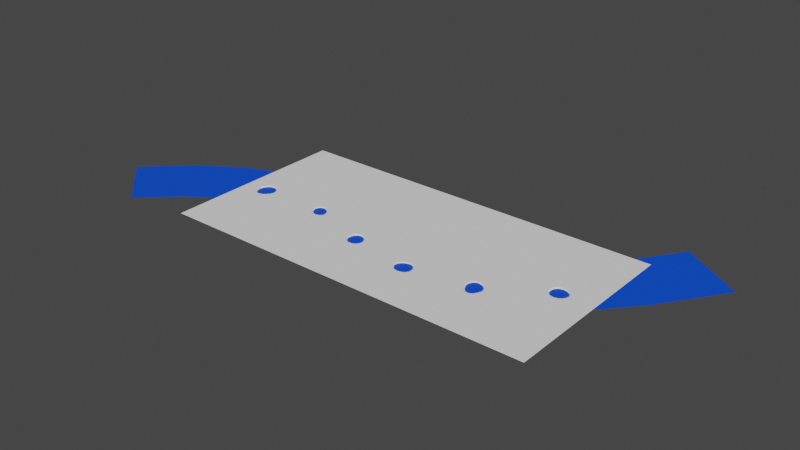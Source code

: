 # Source: RiverTool.blend  (saved by Blender 3.5.10; exported with 4.5.12 LTS)
import bpy
from mathutils import Matrix  # noqa: F401  (used for matrix-valued properties, if any)

bpy.ops.wm.read_factory_settings(use_empty=True)
scene = bpy.context.scene
scene.name = 'Scene'

# ---- collections
col_collection = bpy.data.collections.new('Collection'); scene.collection.children.link(col_collection)

# ---- materials (node trees are filled in below, after node groups)
mat_water = bpy.data.materials.new('Water')
mat_water.use_transparent_shadow = False

# ---- node groups
ng_geometry_nodes = bpy.data.node_groups.new('Geometry Nodes', 'GeometryNodeTree')
_s = ng_geometry_nodes.interface.new_socket(name='Geometry', in_out='OUTPUT', socket_type='NodeSocketGeometry')
_s = ng_geometry_nodes.interface.new_socket(name='Geometry', in_out='INPUT', socket_type='NodeSocketGeometry')
_s = ng_geometry_nodes.interface.new_socket(name='Bank Width', in_out='INPUT', socket_type='NodeSocketFloat')
_s.default_value = 0.6
_s.min_value = -1e+04
_s.max_value = 1e+04
_s = ng_geometry_nodes.interface.new_socket(name='Depth', in_out='INPUT', socket_type='NodeSocketFloat')
_s.default_value = 0.5
_s.min_value = -1e+04
_s.max_value = 1e+04
_s = ng_geometry_nodes.interface.new_socket(name='SampleSize', in_out='INPUT', socket_type='NodeSocketFloat')
_s.default_value = 0.1
_s.min_value = 0.05
_s = ng_geometry_nodes.interface.new_socket(name='Bank Noise Strength', in_out='INPUT', socket_type='NodeSocketFloat')
_s = ng_geometry_nodes.interface.new_socket(name='Bank Noise Scale', in_out='INPUT', socket_type='NodeSocketFloat')
_s.default_value = 0.17
_s.min_value = -1000.0
_s.max_value = 1000.0
ng_geometry_nodes.is_modifier = True
# nodes of 'Geometry Nodes' reference scene objects; filled in after objects exist

# ---- material node trees
mat_water.use_nodes = True; mat_water.node_tree.nodes.clear()
_N = mat_water.node_tree.nodes; _L = mat_water.node_tree.links
n0 = _N.new('ShaderNodeBsdfPrincipled'); n0.name = 'Principled BSDF'; n0.location = (10, 300)
n0.distribution = 'GGX'
n0.subsurface_method = 'RANDOM_WALK_SKIN'
n0.inputs[0].default_value = (0.0, 0.07599, 0.8, 1.0)
n0.inputs[3].default_value = 1.45
n0.inputs[27].default_value = (0.0, 0.0, 0.0, 1.0)
n0.inputs[28].default_value = 1.0
n1 = _N.new('ShaderNodeOutputMaterial'); n1.name = 'Material Output'; n1.location = (300, 300)
_L.new(n0.outputs[0], n1.inputs[0])
n1.is_active_output = True

# ---- world
world_world = bpy.data.worlds.new('World'); scene.world = world_world
world_world.use_nodes = True; world_world.node_tree.nodes.clear()
_N = world_world.node_tree.nodes; _L = world_world.node_tree.links
n0 = _N.new('ShaderNodeOutputWorld'); n0.name = 'World Output'; n0.location = (300, 300)
n1 = _N.new('ShaderNodeBackground'); n1.name = 'Background'; n1.location = (10, 300)
n1.inputs[0].default_value = (0.05088, 0.05088, 0.05088, 1.0)
_L.new(n1.outputs[0], n0.inputs[0])
n0.is_active_output = True
world_world.color = (0.05088, 0.05088, 0.05088)
world_world.use_sun_shadow = False
world_world.sun_shadow_jitter_overblur = 0.0

# ---- meshes
me_plane = bpy.data.meshes.new('Plane')
me_plane.from_pydata([], [], [])
_uv = me_plane.uv_layers.new(name='UVMap')
_uv.uv.foreach_set('vector', [])
me_plane.materials.append(mat_water)
me_plane.update()

# ---- objects
ob_plane = bpy.data.objects.new('Plane', me_plane)
ob_b_end = bpy.data.objects.new('B_End', None)
ob_a_end = bpy.data.objects.new('A_End', None)
ob_a_handle = bpy.data.objects.new('A_Handle', None)
ob_b_handle = bpy.data.objects.new('B_Handle', None)
_N = ng_geometry_nodes.nodes; _L = ng_geometry_nodes.links
n0 = _N.new('NodeFrame'); n0.name = 'Frame.001'; n0.location = (-1010, 770)
n0.label = 'Bank Noise'
n0.width = 1000
n1 = _N.new('NodeFrame'); n1.name = 'Frame'; n1.location = (650, 170)
n1.label = 'RiverBank'
n1.width = 760
n2 = _N.new('GeometryNodeCurveToPoints'); n2.name = 'Curve to Points'; n2.location = (-2180, 140)
n3 = _N.new('GeometryNodeSetPointRadius'); n3.name = 'Set Point Radius'; n3.location = (-1420, -60)
n4 = _N.new('GeometryNodeSampleNearest'); n4.name = 'Sample Nearest'; n4.location = (-1240, -140)
n5 = _N.new('GeometryNodeInputPosition'); n5.name = 'Position'; n5.location = (-1420, -280)
n6 = _N.new('GeometryNodeSetPosition'); n6.name = 'Set Position.001'; n6.location = (-1920, 140)
n7 = _N.new('ShaderNodeVectorMath'); n7.name = 'Vector Math.003'; n7.location = (670, -90)
n7.operation = 'MULTIPLY'
n8 = _N.new('GeometryNodeInputPosition'); n8.name = 'Position.003'; n8.location = (670, -30)
n9 = _N.new('ShaderNodeValue'); n9.name = 'Value'; n9.location = (-3120, 80)
n9.label = 'SampleRate'
n9.outputs[0].default_value = 0.1
n10 = _N.new('NodeGroupInput'); n10.name = 'Group Input.002'; n10.location = (-2800, -160)
n11 = _N.new('GeometryNodeCurveLength'); n11.name = 'Curve Length'; n11.location = (-2800, -320)
n12 = _N.new('ShaderNodeMath'); n12.name = 'Math.004'; n12.location = (-2560, -300)
n12.hide = True
n12.operation = 'DIVIDE'
n13 = _N.new('ShaderNodeVectorMath'); n13.name = 'Vector Math.004'; n13.location = (830, -70)
n13.hide = True
n14 = _N.new('ShaderNodeMapRange'); n14.name = 'Map Range'; n14.location = (440, 160)
n14.inputs[2].default_value = 0.0
n15 = _N.new('ShaderNodeFloatCurve'); n15.name = 'Float Curve'; n15.location = (30, -30)
n15.label = 'Riverbank Profile'
n15.width = 700
_c = n15.mapping.curves[0]
while len(_c.points) > 2: _c.points.remove(_c.points[-1])
_c.points[0].location = (0.0, 1.0); _c.points[0].handle_type = 'AUTO'
_c.points[1].location = (0.04265, 0.94375); _c.points[1].handle_type = 'AUTO'
_p = _c.points.new(0.05294, 0.69375); _p.handle_type = 'AUTO'
_p = _c.points.new(0.25187, 0.35); _p.handle_type = 'AUTO'
_p = _c.points.new(0.46029, 0.075); _p.handle_type = 'AUTO'
_p = _c.points.new(0.74398, 0.0375); _p.handle_type = 'AUTO'
_p = _c.points.new(1.0, 0.0); _p.handle_type = 'AUTO'
n15.mapping.update()
n16 = _N.new('GeometryNodeObjectInfo'); n16.name = 'Object Info'; n16.location = (-3440, -20)
n16.inputs[0].default_value = None
n17 = _N.new('NodeReroute'); n17.name = 'Reroute'; n17.location = (-2840, -120)
n17.width = 16
n17.socket_idname = 'NodeSocketGeometry'
n18 = _N.new('GeometryNodeObjectInfo'); n18.name = 'Object Info.001'; n18.location = (-4160, -280)
n18.inputs[0].default_value = ob_b_end
n19 = _N.new('GeometryNodeCurvePrimitiveBezierSegment'); n19.name = 'Bezier Segment'; n19.location = (-3360, -420)
n20 = _N.new('GeometryNodeObjectInfo'); n20.name = 'Object Info.002'; n20.location = (-4160, -940)
n20.inputs[0].default_value = ob_a_end
n21 = _N.new('GeometryNodeObjectInfo'); n21.name = 'Object Info.003'; n21.location = (-4160, -500)
n21.inputs[0].default_value = ob_a_handle
n22 = _N.new('GeometryNodeObjectInfo'); n22.name = 'Object Info.004'; n22.location = (-4160, -720)
n22.inputs[0].default_value = ob_b_handle
n23 = _N.new('ShaderNodeMapRange'); n23.name = 'Map Range.001'; n23.location = (1440, 140)
n23.inputs[3].default_value = 1.0
n23.inputs[4].default_value = 0.0
n24 = _N.new('NodeGroupInput'); n24.name = 'Group Input.001'; n24.location = (1440, 340)
n25 = _N.new('ShaderNodeCombineXYZ'); n25.name = 'Combine XYZ'; n25.location = (1800, 140)
n25.hide = True
n26 = _N.new('ShaderNodeMath'); n26.name = 'Math'; n26.location = (1800, 180)
n26.hide = True
n26.operation = 'MULTIPLY'
n26.inputs[1].default_value = -1.0
n27 = _N.new('GeometryNodeProximity'); n27.name = 'Geometry Proximity.001'; n27.location = (260, 160)
n27.target_element = 'POINTS'
n28 = _N.new('ShaderNodeMath'); n28.name = 'Math.001'; n28.location = (1640, 180)
n28.hide = True
n28.operation = 'MULTIPLY'
n29 = _N.new('GeometryNodeSetPosition'); n29.name = 'Set Position'; n29.location = (2180, 240)
n30 = _N.new('NodeGroupInput'); n30.name = 'Group Input'; n30.location = (-40, -20)
n31 = _N.new('ShaderNodeMath'); n31.name = 'Math.002'; n31.location = (260, -20)
n31.hide = True
n31.operation = 'MULTIPLY'
n32 = _N.new('GeometryNodeMeshGrid'); n32.name = 'Grid'; n32.location = (1220, 740)
n32.inputs[0].default_value = 20.0
n32.inputs[1].default_value = 10.0
n32.inputs[2].default_value = 400
n32.inputs[3].default_value = 400
n33 = _N.new('ShaderNodeCombineXYZ'); n33.name = 'Combine XYZ.001'; n33.location = (1220, 520)
n34 = _N.new('ShaderNodeTexNoise'); n34.name = 'Noise Texture'; n34.location = (900, 520)
n34.inputs[2].default_value = 0.2
n34.inputs[3].default_value = 1.0
n34.inputs[4].default_value = 0.2833
n35 = _N.new('ShaderNodeMath'); n35.name = 'Math.005'; n35.location = (1060, 520)
n35.operation = 'MULTIPLY'
n35.inputs[1].default_value = 3.1
n36 = _N.new('GeometryNodeInputPosition'); n36.name = 'Position.002'; n36.location = (30, -90)
n37 = _N.new('GeometryNodeSetPosition'); n37.name = 'Set Position.002'; n37.location = (1420, 660)
n37.mute = True
n38 = _N.new('NodeGroupInput'); n38.name = 'Group Input.003'; n38.location = (210, -350)
n39 = _N.new('ShaderNodeVectorMath'); n39.name = 'Vector Math.001'; n39.location = (350, -90)
n39.operation = 'MULTIPLY'
n39.inputs[1].default_value = (2.0, 2.0, 1.0)
n40 = _N.new('ShaderNodeVectorMath'); n40.name = 'Vector Math.002'; n40.location = (510, -90)
n40.inputs[1].default_value = (-1.0, -1.0, 0.0)
n41 = _N.new('ShaderNodeTexNoise'); n41.name = 'Noise Texture.003'; n41.location = (190, -90)
n41.inputs[3].default_value = 0.5
n41.inputs[4].default_value = 0.2
n41.inputs[8].default_value = 0.71
n42 = _N.new('GeometryNodeCurvePrimitiveLine'); n42.name = 'Curve Line'; n42.location = (-3240, -660)
n42.inputs[0].default_value = (-2.2, 0.0, 0.0)
n42.inputs[1].default_value = (1.6, 0.0, 0.0)
n43 = _N.new('NodeGroupOutput'); n43.name = 'Group Output'; n43.location = (2880, 240)
n44 = _N.new('GeometryNodeSetShadeSmooth'); n44.name = 'Set Shade Smooth'; n44.location = (2340, 240)
n44.hide = True
n45 = _N.new('ShaderNodeFloatCurve'); n45.name = 'Float Curve.001'; n45.location = (-880, -320)
n45.width = 700
_c = n45.mapping.curves[0]
while len(_c.points) > 2: _c.points.remove(_c.points[-1])
_c.points[0].location = (0.0, 0.69375); _c.points[0].handle_type = 'AUTO'
_c.points[1].location = (0.22353, 0.525); _c.points[1].handle_type = 'AUTO'
_p = _c.points.new(0.64412, 0.725); _p.handle_type = 'AUTO'
_p = _c.points.new(1.0, 1.0); _p.handle_type = 'AUTO'
n45.mapping.update()
n46 = _N.new('ShaderNodeMath'); n46.name = 'Math.003'; n46.location = (-1120, -580)
n46.hide = True
n46.operation = 'DIVIDE'
n47 = _N.new('GeometryNodeJoinGeometry'); n47.name = 'Join Geometry'; n47.location = (2620, 100)
n48 = _N.new('GeometryNodeCurveToMesh'); n48.name = 'Curve to Mesh'; n48.location = (-3020, -540)
n49 = _N.new('GeometryNodeInputMaterial'); n49.name = 'Material'; n49.location = (1920, -280)
n50 = _N.new('GeometryNodeSetMaterial'); n50.name = 'Set Material'; n50.location = (2200, -40)
n50.inputs[2].default_value = mat_water
n51 = _N.new('GeometryNodeSetPosition'); n51.name = 'Set Position.003'; n51.location = (-2480, -540)
n51.inputs[3].default_value = (0.0, 0.0, -0.05)
n52 = _N.new('GeometryNodeInputNamedAttribute'); n52.name = 'Named Attribute'; n52.location = (-3045, -540)
n52.inputs[0].default_value = 'radius'
n53 = _N.new('GeometryNodeSwitch'); n53.name = 'Switch'; n53.location = (-3045, -540)
n53.input_type = 'FLOAT'
n53.inputs[1].default_value = 1.0
n7.parent = n0
n8.parent = n0
n13.parent = n0
n15.parent = n1
n36.parent = n0
n38.parent = n0
n39.parent = n0
n40.parent = n0
n41.parent = n0
_L.new(n6.outputs[0], n3.inputs[0])
_L.new(n3.outputs[0], n27.inputs[0])
_L.new(n25.outputs[0], n29.inputs[3])
_L.new(n27.outputs[1], n14.inputs[0])
_L.new(n29.outputs[0], n44.inputs[0])
_L.new(n14.outputs[0], n15.inputs[1])
_L.new(n31.outputs[0], n14.inputs[1])
_L.new(n26.outputs[0], n25.inputs[2])
_L.new(n24.outputs[2], n28.inputs[0])
_L.new(n28.outputs[0], n26.inputs[0])
_L.new(n30.outputs[1], n31.inputs[0])
_L.new(n17.outputs[0], n11.inputs[0])
_L.new(n3.outputs[0], n4.inputs[0])
_L.new(n5.outputs[0], n4.inputs[1])
_L.new(n4.outputs[0], n46.inputs[0])
_L.new(n12.outputs[0], n46.inputs[1])
_L.new(n11.outputs[0], n12.inputs[0])
_L.new(n46.outputs[0], n45.inputs[1])
_L.new(n10.outputs[3], n2.inputs[2])
_L.new(n10.outputs[3], n12.inputs[1])
_L.new(n45.outputs[0], n31.inputs[1])
_L.new(n2.outputs[0], n6.inputs[0])
_L.new(n36.outputs[0], n41.inputs[0])
_L.new(n39.outputs[0], n40.inputs[0])
_L.new(n40.outputs[0], n7.inputs[0])
_L.new(n8.outputs[0], n13.inputs[0])
_L.new(n7.outputs[0], n13.inputs[1])
_L.new(n13.outputs[0], n27.inputs[2])
_L.new(n15.outputs[0], n23.inputs[0])
_L.new(n23.outputs[0], n28.inputs[1])
_L.new(n17.outputs[0], n2.inputs[0])
_L.new(n20.outputs[1], n19.inputs[4])
_L.new(n19.outputs[0], n17.inputs[0])
_L.new(n18.outputs[1], n19.inputs[1])
_L.new(n21.outputs[1], n19.inputs[2])
_L.new(n22.outputs[1], n19.inputs[3])
_L.new(n38.outputs[4], n7.inputs[1])
_L.new(n38.outputs[5], n41.inputs[2])
_L.new(n32.outputs[0], n37.inputs[0])
_L.new(n33.outputs[0], n37.inputs[3])
_L.new(n37.outputs[0], n29.inputs[0])
_L.new(n34.outputs[0], n35.inputs[0])
_L.new(n35.outputs[0], n33.inputs[2])
_L.new(n41.outputs[1], n39.inputs[0])
_L.new(n19.outputs[0], n48.inputs[0])
_L.new(n42.outputs[0], n48.inputs[1])
_L.new(n44.outputs[0], n47.inputs[0])
_L.new(n47.outputs[0], n43.inputs[0])
_L.new(n51.outputs[0], n50.inputs[0])
_L.new(n50.outputs[0], n47.inputs[0])
_L.new(n48.outputs[0], n51.inputs[0])
_L.new(n52.outputs[1], n53.inputs[0])
_L.new(n52.outputs[0], n53.inputs[2])
_L.new(n53.outputs[0], n48.inputs[2])
n43.is_active_output = True

# ---- transforms, parenting, visibility, modifiers, constraints
ob_plane.location = (0.0, 0.0, 0.0)
_m = ob_plane.modifiers.new('GeometryNodes', 'NODES')
_m.node_group = ng_geometry_nodes
_gi = [s.identifier for s in ng_geometry_nodes.interface.items_tree if s.item_type == 'SOCKET' and s.in_out == 'INPUT']
_m[_gi[1]] = 0.735  # Bank Width
_m[_gi[2]] = 0.146  # Depth
_m[_gi[3]] = 0.05  # SampleSize
_m[_gi[4]] = 0.436  # Bank Noise Strength
_m[_gi[5]] = 0.28  # Bank Noise Scale
ob_b_end.location = (-14.5, -4.32, 0.0)
ob_b_end.scale = (0.3037, 0.3037, 0.3037)
ob_b_end.empty_display_type = 'SPHERE'
ob_a_end.location = (12.53, 6.101, 0.0)
ob_a_end.scale = (0.3037, 0.3037, 0.3037)
ob_a_end.empty_display_type = 'SPHERE'
ob_a_handle.location = (-3.462, 7.827, 4.47e-08)
ob_a_handle.scale = (0.3037, 0.3037, 0.3037)
ob_a_handle.empty_display_type = 'SPHERE'
ob_b_handle.location = (0.5929, -12.78, 0.0)
ob_b_handle.scale = (0.3037, 0.3037, 0.3037)
ob_b_handle.empty_display_type = 'SPHERE'

# ---- collection membership
col_collection.objects.link(ob_plane)
col_collection.objects.link(ob_b_end)
col_collection.objects.link(ob_a_end)
col_collection.objects.link(ob_a_handle)
col_collection.objects.link(ob_b_handle)

# ---- scene / render settings (as saved in the file)
scene.frame_start = 1; scene.frame_end = 250; scene.frame_set(1)
scene.render.engine = 'BLENDER_EEVEE_NEXT'
scene.cycles.sampling_pattern = 'TABULATED_SOBOL'
scene.view_settings.view_transform = 'Filmic'
bpy.context.view_layer.update()

# ---- added for rendering (the .blend has no active camera and no usable light): camera, sun
cam_auto = bpy.data.cameras.new('AutoCamera')
cam_auto.lens = 50.0
cam_auto.sensor_width = 36.0
cam_auto.clip_end = 1000.0
ob_auto_camera = bpy.data.objects.new('AutoCamera', cam_auto)
scene.collection.objects.link(ob_auto_camera)
ob_auto_camera.location = (29.0198, -35.2285, 24.0418)
ob_auto_camera.rotation_euler = (1.09748, -7.21219e-08, 0.694738)
scene.camera = ob_auto_camera
light_auto_sun = bpy.data.lights.new('AutoSun', 'SUN')
light_auto_sun.energy = 3.0
light_auto_sun.angle = 0.0523599
ob_auto_sun = bpy.data.objects.new('AutoSun', light_auto_sun)
scene.collection.objects.link(ob_auto_sun)
ob_auto_sun.rotation_euler = (0.872665, 0.174533, 0.523599)
bpy.context.view_layer.update()
